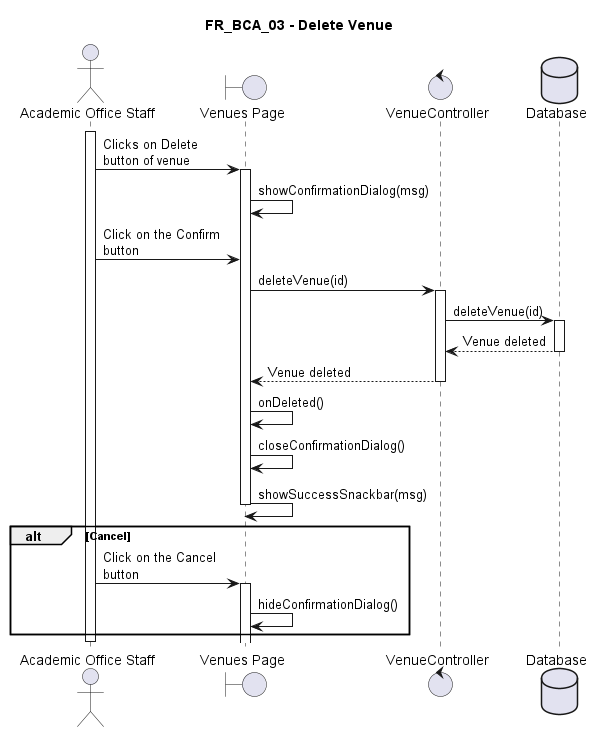

The diagram above was rendered by PlantUML. Its source (embedded in the PNG):
@startuml FR_BCA_03
title FR_BCA_03 - Delete Venue
skinparam maxMessageSize 125

actor "Academic Office Staff" as eu
boundary "Venues Page" as fe
control "VenueController" as ct
database "Database" as db

activate eu

eu -> fe ++ : Clicks on Delete button of venue
fe -> fe : showConfirmationDialog(msg)
eu -> fe : Click on the Confirm button

fe -> ct ++ : deleteVenue(id)
ct -> db ++ : deleteVenue(id)
db --> ct -- : Venue deleted
ct --> fe -- : Venue deleted
fe -> fe : onDeleted()
fe -> fe : closeConfirmationDialog()
fe -> fe -- : showSuccessSnackbar(msg)

alt Cancel
    eu -> fe ++ : Click on the Cancel button
    fe -> fe : hideConfirmationDialog()
end



deactivate eu

@enduml